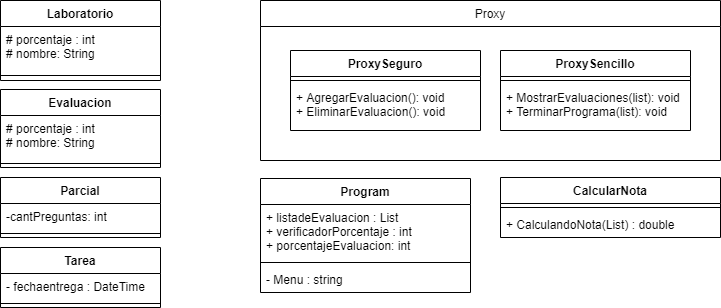

The diagram above was exported from draw.io. Its source (the exported page's mxGraphModel, read from the mxfile embedded in the PNG):
<mxGraphModel dx="1488" dy="661" grid="1" gridSize="10" guides="1" tooltips="1" connect="1" arrows="1" fold="1" page="1" pageScale="1" pageWidth="827" pageHeight="1169" math="0" shadow="0">
  <root>
    <mxCell id="0" />
    <mxCell id="1" parent="0" />
    <mxCell id="0ReDWTxjODJm8JP-SJrH-36" value="Laboratorio" style="swimlane;fontStyle=1;align=center;verticalAlign=top;childLayout=stackLayout;horizontal=1;startSize=26;horizontalStack=0;resizeParent=1;resizeParentMax=0;resizeLast=0;collapsible=1;marginBottom=0;" vertex="1" parent="1">
      <mxGeometry x="90" y="52" width="160" height="80" as="geometry" />
    </mxCell>
    <mxCell id="0ReDWTxjODJm8JP-SJrH-37" value="# porcentaje : int&#10;# nombre: String" style="text;strokeColor=none;fillColor=none;align=left;verticalAlign=top;spacingLeft=4;spacingRight=4;overflow=hidden;rotatable=0;points=[[0,0.5],[1,0.5]];portConstraint=eastwest;" vertex="1" parent="0ReDWTxjODJm8JP-SJrH-36">
      <mxGeometry y="26" width="160" height="44" as="geometry" />
    </mxCell>
    <mxCell id="0ReDWTxjODJm8JP-SJrH-38" value="" style="line;strokeWidth=1;fillColor=none;align=left;verticalAlign=middle;spacingTop=-1;spacingLeft=3;spacingRight=3;rotatable=0;labelPosition=right;points=[];portConstraint=eastwest;" vertex="1" parent="0ReDWTxjODJm8JP-SJrH-36">
      <mxGeometry y="70" width="160" height="10" as="geometry" />
    </mxCell>
    <mxCell id="0ReDWTxjODJm8JP-SJrH-40" value="Evaluacion" style="swimlane;fontStyle=1;align=center;verticalAlign=top;childLayout=stackLayout;horizontal=1;startSize=26;horizontalStack=0;resizeParent=1;resizeParentMax=0;resizeLast=0;collapsible=1;marginBottom=0;" vertex="1" parent="1">
      <mxGeometry x="90" y="141" width="160" height="78" as="geometry" />
    </mxCell>
    <mxCell id="0ReDWTxjODJm8JP-SJrH-41" value="# porcentaje : int&#10;# nombre: String" style="text;strokeColor=none;fillColor=none;align=left;verticalAlign=top;spacingLeft=4;spacingRight=4;overflow=hidden;rotatable=0;points=[[0,0.5],[1,0.5]];portConstraint=eastwest;" vertex="1" parent="0ReDWTxjODJm8JP-SJrH-40">
      <mxGeometry y="26" width="160" height="44" as="geometry" />
    </mxCell>
    <mxCell id="0ReDWTxjODJm8JP-SJrH-42" value="" style="line;strokeWidth=1;fillColor=none;align=left;verticalAlign=middle;spacingTop=-1;spacingLeft=3;spacingRight=3;rotatable=0;labelPosition=right;points=[];portConstraint=eastwest;" vertex="1" parent="0ReDWTxjODJm8JP-SJrH-40">
      <mxGeometry y="70" width="160" height="8" as="geometry" />
    </mxCell>
    <mxCell id="0ReDWTxjODJm8JP-SJrH-32" value="Parcial" style="swimlane;fontStyle=1;align=center;verticalAlign=top;childLayout=stackLayout;horizontal=1;startSize=26;horizontalStack=0;resizeParent=1;resizeParentMax=0;resizeLast=0;collapsible=1;marginBottom=0;" vertex="1" parent="1">
      <mxGeometry x="90" y="229" width="160" height="60" as="geometry" />
    </mxCell>
    <mxCell id="0ReDWTxjODJm8JP-SJrH-33" value="-cantPreguntas: int&#10;" style="text;strokeColor=none;fillColor=none;align=left;verticalAlign=top;spacingLeft=4;spacingRight=4;overflow=hidden;rotatable=0;points=[[0,0.5],[1,0.5]];portConstraint=eastwest;" vertex="1" parent="0ReDWTxjODJm8JP-SJrH-32">
      <mxGeometry y="26" width="160" height="26" as="geometry" />
    </mxCell>
    <mxCell id="0ReDWTxjODJm8JP-SJrH-34" value="" style="line;strokeWidth=1;fillColor=none;align=left;verticalAlign=middle;spacingTop=-1;spacingLeft=3;spacingRight=3;rotatable=0;labelPosition=right;points=[];portConstraint=eastwest;" vertex="1" parent="0ReDWTxjODJm8JP-SJrH-32">
      <mxGeometry y="52" width="160" height="8" as="geometry" />
    </mxCell>
    <mxCell id="0ReDWTxjODJm8JP-SJrH-28" value="Tarea" style="swimlane;fontStyle=1;align=center;verticalAlign=top;childLayout=stackLayout;horizontal=1;startSize=26;horizontalStack=0;resizeParent=1;resizeParentMax=0;resizeLast=0;collapsible=1;marginBottom=0;" vertex="1" parent="1">
      <mxGeometry x="90" y="299" width="160" height="60" as="geometry" />
    </mxCell>
    <mxCell id="0ReDWTxjODJm8JP-SJrH-29" value="- fechaentrega : DateTime" style="text;strokeColor=none;fillColor=none;align=left;verticalAlign=top;spacingLeft=4;spacingRight=4;overflow=hidden;rotatable=0;points=[[0,0.5],[1,0.5]];portConstraint=eastwest;" vertex="1" parent="0ReDWTxjODJm8JP-SJrH-28">
      <mxGeometry y="26" width="160" height="26" as="geometry" />
    </mxCell>
    <mxCell id="0ReDWTxjODJm8JP-SJrH-30" value="" style="line;strokeWidth=1;fillColor=none;align=left;verticalAlign=middle;spacingTop=-1;spacingLeft=3;spacingRight=3;rotatable=0;labelPosition=right;points=[];portConstraint=eastwest;" vertex="1" parent="0ReDWTxjODJm8JP-SJrH-28">
      <mxGeometry y="52" width="160" height="8" as="geometry" />
    </mxCell>
    <mxCell id="0ReDWTxjODJm8JP-SJrH-44" value="CalcularNota" style="swimlane;fontStyle=1;align=center;verticalAlign=top;childLayout=stackLayout;horizontal=1;startSize=26;horizontalStack=0;resizeParent=1;resizeParentMax=0;resizeLast=0;collapsible=1;marginBottom=0;" vertex="1" parent="1">
      <mxGeometry x="590" y="229" width="220" height="60" as="geometry" />
    </mxCell>
    <mxCell id="0ReDWTxjODJm8JP-SJrH-46" value="" style="line;strokeWidth=1;fillColor=none;align=left;verticalAlign=middle;spacingTop=-1;spacingLeft=3;spacingRight=3;rotatable=0;labelPosition=right;points=[];portConstraint=eastwest;" vertex="1" parent="0ReDWTxjODJm8JP-SJrH-44">
      <mxGeometry y="26" width="220" height="8" as="geometry" />
    </mxCell>
    <mxCell id="0ReDWTxjODJm8JP-SJrH-47" value="+ CalculandoNota(List) : double" style="text;strokeColor=none;fillColor=none;align=left;verticalAlign=top;spacingLeft=4;spacingRight=4;overflow=hidden;rotatable=0;points=[[0,0.5],[1,0.5]];portConstraint=eastwest;" vertex="1" parent="0ReDWTxjODJm8JP-SJrH-44">
      <mxGeometry y="34" width="220" height="26" as="geometry" />
    </mxCell>
    <mxCell id="0ReDWTxjODJm8JP-SJrH-13" value="ProxySencillo" style="swimlane;fontStyle=1;align=center;verticalAlign=top;childLayout=stackLayout;horizontal=1;startSize=26;horizontalStack=0;resizeParent=1;resizeParentMax=0;resizeLast=0;collapsible=1;marginBottom=0;" vertex="1" parent="1">
      <mxGeometry x="590" y="102" width="190" height="80" as="geometry" />
    </mxCell>
    <mxCell id="0ReDWTxjODJm8JP-SJrH-14" value="" style="line;strokeWidth=1;fillColor=none;align=left;verticalAlign=middle;spacingTop=-1;spacingLeft=3;spacingRight=3;rotatable=0;labelPosition=right;points=[];portConstraint=eastwest;" vertex="1" parent="0ReDWTxjODJm8JP-SJrH-13">
      <mxGeometry y="26" width="190" height="8" as="geometry" />
    </mxCell>
    <mxCell id="0ReDWTxjODJm8JP-SJrH-15" value="+ MostrarEvaluaciones(list): void&#10;+ TerminarPrograma(list): void" style="text;strokeColor=none;fillColor=none;align=left;verticalAlign=top;spacingLeft=4;spacingRight=4;overflow=hidden;rotatable=0;points=[[0,0.5],[1,0.5]];portConstraint=eastwest;" vertex="1" parent="0ReDWTxjODJm8JP-SJrH-13">
      <mxGeometry y="34" width="190" height="46" as="geometry" />
    </mxCell>
    <mxCell id="0ReDWTxjODJm8JP-SJrH-9" value="ProxySeguro" style="swimlane;fontStyle=1;align=center;verticalAlign=top;childLayout=stackLayout;horizontal=1;startSize=26;horizontalStack=0;resizeParent=1;resizeParentMax=0;resizeLast=0;collapsible=1;marginBottom=0;" vertex="1" parent="1">
      <mxGeometry x="380" y="102" width="190" height="80" as="geometry" />
    </mxCell>
    <mxCell id="0ReDWTxjODJm8JP-SJrH-11" value="" style="line;strokeWidth=1;fillColor=none;align=left;verticalAlign=middle;spacingTop=-1;spacingLeft=3;spacingRight=3;rotatable=0;labelPosition=right;points=[];portConstraint=eastwest;" vertex="1" parent="0ReDWTxjODJm8JP-SJrH-9">
      <mxGeometry y="26" width="190" height="8" as="geometry" />
    </mxCell>
    <mxCell id="0ReDWTxjODJm8JP-SJrH-12" value="+ AgregarEvaluacion(): void&#10;+ EliminarEvaluacion(): void" style="text;strokeColor=none;fillColor=none;align=left;verticalAlign=top;spacingLeft=4;spacingRight=4;overflow=hidden;rotatable=0;points=[[0,0.5],[1,0.5]];portConstraint=eastwest;" vertex="1" parent="0ReDWTxjODJm8JP-SJrH-9">
      <mxGeometry y="34" width="190" height="46" as="geometry" />
    </mxCell>
    <mxCell id="0ReDWTxjODJm8JP-SJrH-16" value="Proxy" style="swimlane;fontStyle=0;childLayout=stackLayout;horizontal=1;startSize=26;fillColor=none;horizontalStack=0;resizeParent=1;resizeParentMax=0;resizeLast=0;collapsible=1;marginBottom=0;" vertex="1" parent="1">
      <mxGeometry x="350" y="52" width="460" height="160" as="geometry" />
    </mxCell>
    <mxCell id="0ReDWTxjODJm8JP-SJrH-48" value="Program" style="swimlane;fontStyle=1;align=center;verticalAlign=top;childLayout=stackLayout;horizontal=1;startSize=26;horizontalStack=0;resizeParent=1;resizeParentMax=0;resizeLast=0;collapsible=1;marginBottom=0;" vertex="1" parent="1">
      <mxGeometry x="350" y="230" width="210" height="114" as="geometry" />
    </mxCell>
    <mxCell id="0ReDWTxjODJm8JP-SJrH-49" value="+ listadeEvaluacion : List&#10;+ verificadorPorcentaje : int&#10;+ porcentajeEvaluacion: int&#10;&#10;" style="text;strokeColor=none;fillColor=none;align=left;verticalAlign=top;spacingLeft=4;spacingRight=4;overflow=hidden;rotatable=0;points=[[0,0.5],[1,0.5]];portConstraint=eastwest;" vertex="1" parent="0ReDWTxjODJm8JP-SJrH-48">
      <mxGeometry y="26" width="210" height="54" as="geometry" />
    </mxCell>
    <mxCell id="0ReDWTxjODJm8JP-SJrH-50" value="" style="line;strokeWidth=1;fillColor=none;align=left;verticalAlign=middle;spacingTop=-1;spacingLeft=3;spacingRight=3;rotatable=0;labelPosition=right;points=[];portConstraint=eastwest;" vertex="1" parent="0ReDWTxjODJm8JP-SJrH-48">
      <mxGeometry y="80" width="210" height="8" as="geometry" />
    </mxCell>
    <mxCell id="0ReDWTxjODJm8JP-SJrH-51" value="- Menu : string" style="text;strokeColor=none;fillColor=none;align=left;verticalAlign=top;spacingLeft=4;spacingRight=4;overflow=hidden;rotatable=0;points=[[0,0.5],[1,0.5]];portConstraint=eastwest;" vertex="1" parent="0ReDWTxjODJm8JP-SJrH-48">
      <mxGeometry y="88" width="210" height="26" as="geometry" />
    </mxCell>
  </root>
</mxGraphModel>